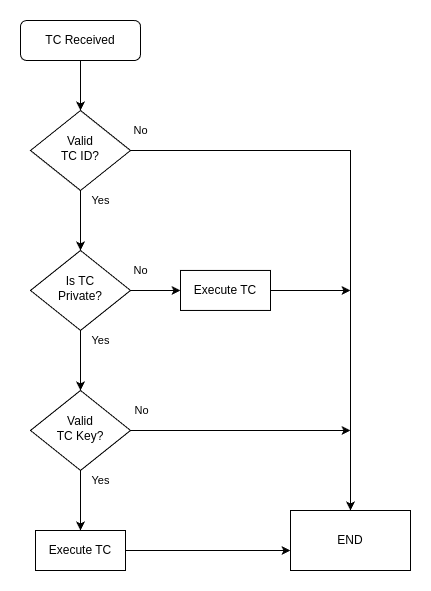

The diagram above was exported from draw.io. Its source (the exported page's mxGraphModel, read from the mxfile embedded in the PNG):
<mxGraphModel dx="566" dy="333" grid="1" gridSize="10" guides="1" tooltips="1" connect="1" arrows="1" fold="1" page="1" pageScale="1" pageWidth="827" pageHeight="1169" math="0" shadow="0">
  <root>
    <mxCell id="WIyWlLk6GJQsqaUBKTNV-0" />
    <mxCell id="WIyWlLk6GJQsqaUBKTNV-1" parent="WIyWlLk6GJQsqaUBKTNV-0" />
    <mxCell id="9EBEV5YP4jVkH3fj6in8-7" style="edgeStyle=orthogonalEdgeStyle;rounded=0;orthogonalLoop=1;jettySize=auto;html=1;entryX=0.5;entryY=0;entryDx=0;entryDy=0;" edge="1" parent="WIyWlLk6GJQsqaUBKTNV-1" source="WIyWlLk6GJQsqaUBKTNV-3" target="WIyWlLk6GJQsqaUBKTNV-6">
      <mxGeometry relative="1" as="geometry" />
    </mxCell>
    <mxCell id="WIyWlLk6GJQsqaUBKTNV-3" value="TC Received" style="rounded=1;whiteSpace=wrap;html=1;fontSize=12;glass=0;strokeWidth=1;shadow=0;" parent="WIyWlLk6GJQsqaUBKTNV-1" vertex="1">
      <mxGeometry x="160" y="80" width="120" height="40" as="geometry" />
    </mxCell>
    <mxCell id="9EBEV5YP4jVkH3fj6in8-8" style="edgeStyle=orthogonalEdgeStyle;rounded=0;orthogonalLoop=1;jettySize=auto;html=1;entryX=0.5;entryY=0;entryDx=0;entryDy=0;" edge="1" parent="WIyWlLk6GJQsqaUBKTNV-1" source="WIyWlLk6GJQsqaUBKTNV-6" target="WIyWlLk6GJQsqaUBKTNV-10">
      <mxGeometry relative="1" as="geometry" />
    </mxCell>
    <mxCell id="9EBEV5YP4jVkH3fj6in8-12" value="Yes" style="edgeLabel;html=1;align=center;verticalAlign=middle;resizable=0;points=[];" vertex="1" connectable="0" parent="9EBEV5YP4jVkH3fj6in8-8">
      <mxGeometry x="-0.2286" y="-3" relative="1" as="geometry">
        <mxPoint x="23" y="-13" as="offset" />
      </mxGeometry>
    </mxCell>
    <mxCell id="9EBEV5YP4jVkH3fj6in8-16" style="edgeStyle=orthogonalEdgeStyle;rounded=0;orthogonalLoop=1;jettySize=auto;html=1;exitX=1;exitY=0.5;exitDx=0;exitDy=0;entryX=0.5;entryY=0;entryDx=0;entryDy=0;" edge="1" parent="WIyWlLk6GJQsqaUBKTNV-1" source="WIyWlLk6GJQsqaUBKTNV-6" target="9EBEV5YP4jVkH3fj6in8-0">
      <mxGeometry relative="1" as="geometry" />
    </mxCell>
    <mxCell id="9EBEV5YP4jVkH3fj6in8-19" value="No" style="edgeLabel;html=1;align=center;verticalAlign=middle;resizable=0;points=[];" vertex="1" connectable="0" parent="9EBEV5YP4jVkH3fj6in8-16">
      <mxGeometry x="-0.6706" y="1" relative="1" as="geometry">
        <mxPoint x="-86" y="-19" as="offset" />
      </mxGeometry>
    </mxCell>
    <mxCell id="WIyWlLk6GJQsqaUBKTNV-6" value="Valid&lt;div&gt;TC ID?&lt;/div&gt;" style="rhombus;whiteSpace=wrap;html=1;shadow=0;fontFamily=Helvetica;fontSize=12;align=center;strokeWidth=1;spacing=6;spacingTop=-4;" parent="WIyWlLk6GJQsqaUBKTNV-1" vertex="1">
      <mxGeometry x="170" y="170" width="100" height="80" as="geometry" />
    </mxCell>
    <mxCell id="9EBEV5YP4jVkH3fj6in8-9" style="edgeStyle=orthogonalEdgeStyle;rounded=0;orthogonalLoop=1;jettySize=auto;html=1;entryX=0;entryY=0.5;entryDx=0;entryDy=0;" edge="1" parent="WIyWlLk6GJQsqaUBKTNV-1" source="WIyWlLk6GJQsqaUBKTNV-10" target="9EBEV5YP4jVkH3fj6in8-3">
      <mxGeometry relative="1" as="geometry" />
    </mxCell>
    <mxCell id="9EBEV5YP4jVkH3fj6in8-20" value="No" style="edgeLabel;html=1;align=center;verticalAlign=middle;resizable=0;points=[];" vertex="1" connectable="0" parent="9EBEV5YP4jVkH3fj6in8-9">
      <mxGeometry x="-0.2089" relative="1" as="geometry">
        <mxPoint x="-10" y="-20" as="offset" />
      </mxGeometry>
    </mxCell>
    <mxCell id="9EBEV5YP4jVkH3fj6in8-10" style="edgeStyle=orthogonalEdgeStyle;rounded=0;orthogonalLoop=1;jettySize=auto;html=1;entryX=0.5;entryY=0;entryDx=0;entryDy=0;" edge="1" parent="WIyWlLk6GJQsqaUBKTNV-1" source="WIyWlLk6GJQsqaUBKTNV-10" target="9EBEV5YP4jVkH3fj6in8-1">
      <mxGeometry relative="1" as="geometry" />
    </mxCell>
    <mxCell id="9EBEV5YP4jVkH3fj6in8-11" value="Yes" style="edgeLabel;html=1;align=center;verticalAlign=middle;resizable=0;points=[];" vertex="1" connectable="0" parent="9EBEV5YP4jVkH3fj6in8-10">
      <mxGeometry x="-0.4222" y="-2" relative="1" as="geometry">
        <mxPoint x="22" y="-7" as="offset" />
      </mxGeometry>
    </mxCell>
    <mxCell id="WIyWlLk6GJQsqaUBKTNV-10" value="Is TC&lt;div&gt;Private?&lt;/div&gt;" style="rhombus;whiteSpace=wrap;html=1;shadow=0;fontFamily=Helvetica;fontSize=12;align=center;strokeWidth=1;spacing=6;spacingTop=-4;" parent="WIyWlLk6GJQsqaUBKTNV-1" vertex="1">
      <mxGeometry x="170" y="309.95" width="100" height="80" as="geometry" />
    </mxCell>
    <mxCell id="9EBEV5YP4jVkH3fj6in8-0" value="END" style="rounded=0;whiteSpace=wrap;html=1;" vertex="1" parent="WIyWlLk6GJQsqaUBKTNV-1">
      <mxGeometry x="430" y="570" width="120" height="60" as="geometry" />
    </mxCell>
    <mxCell id="9EBEV5YP4jVkH3fj6in8-5" style="edgeStyle=orthogonalEdgeStyle;rounded=0;orthogonalLoop=1;jettySize=auto;html=1;" edge="1" parent="WIyWlLk6GJQsqaUBKTNV-1" source="9EBEV5YP4jVkH3fj6in8-1">
      <mxGeometry relative="1" as="geometry">
        <mxPoint x="490" y="489.95" as="targetPoint" />
      </mxGeometry>
    </mxCell>
    <mxCell id="9EBEV5YP4jVkH3fj6in8-21" value="No" style="edgeLabel;html=1;align=center;verticalAlign=middle;resizable=0;points=[];" vertex="1" connectable="0" parent="9EBEV5YP4jVkH3fj6in8-5">
      <mxGeometry x="-0.0544" y="1" relative="1" as="geometry">
        <mxPoint x="-94" y="-19" as="offset" />
      </mxGeometry>
    </mxCell>
    <mxCell id="9EBEV5YP4jVkH3fj6in8-14" style="edgeStyle=orthogonalEdgeStyle;rounded=0;orthogonalLoop=1;jettySize=auto;html=1;entryX=0.5;entryY=0;entryDx=0;entryDy=0;" edge="1" parent="WIyWlLk6GJQsqaUBKTNV-1" source="9EBEV5YP4jVkH3fj6in8-1" target="9EBEV5YP4jVkH3fj6in8-13">
      <mxGeometry relative="1" as="geometry">
        <mxPoint x="230" y="550" as="targetPoint" />
      </mxGeometry>
    </mxCell>
    <mxCell id="9EBEV5YP4jVkH3fj6in8-22" value="Yes" style="edgeLabel;html=1;align=center;verticalAlign=middle;resizable=0;points=[];" vertex="1" connectable="0" parent="9EBEV5YP4jVkH3fj6in8-14">
      <mxGeometry x="-0.199" y="-1" relative="1" as="geometry">
        <mxPoint x="21" y="-14" as="offset" />
      </mxGeometry>
    </mxCell>
    <mxCell id="9EBEV5YP4jVkH3fj6in8-1" value="Valid&lt;div&gt;TC Key?&lt;/div&gt;" style="rhombus;whiteSpace=wrap;html=1;shadow=0;fontFamily=Helvetica;fontSize=12;align=center;strokeWidth=1;spacing=6;spacingTop=-4;" vertex="1" parent="WIyWlLk6GJQsqaUBKTNV-1">
      <mxGeometry x="170" y="449.95" width="100" height="80" as="geometry" />
    </mxCell>
    <mxCell id="9EBEV5YP4jVkH3fj6in8-4" style="edgeStyle=orthogonalEdgeStyle;rounded=0;orthogonalLoop=1;jettySize=auto;html=1;" edge="1" parent="WIyWlLk6GJQsqaUBKTNV-1" source="9EBEV5YP4jVkH3fj6in8-3">
      <mxGeometry relative="1" as="geometry">
        <mxPoint x="490" y="349.95" as="targetPoint" />
      </mxGeometry>
    </mxCell>
    <mxCell id="9EBEV5YP4jVkH3fj6in8-3" value="Execute TC" style="rounded=0;whiteSpace=wrap;html=1;" vertex="1" parent="WIyWlLk6GJQsqaUBKTNV-1">
      <mxGeometry x="320" y="329.95" width="90" height="40" as="geometry" />
    </mxCell>
    <mxCell id="9EBEV5YP4jVkH3fj6in8-13" value="Execute TC" style="rounded=0;whiteSpace=wrap;html=1;" vertex="1" parent="WIyWlLk6GJQsqaUBKTNV-1">
      <mxGeometry x="175" y="590" width="90" height="40" as="geometry" />
    </mxCell>
    <mxCell id="9EBEV5YP4jVkH3fj6in8-15" style="edgeStyle=orthogonalEdgeStyle;rounded=0;orthogonalLoop=1;jettySize=auto;html=1;entryX=0;entryY=0.667;entryDx=0;entryDy=0;entryPerimeter=0;" edge="1" parent="WIyWlLk6GJQsqaUBKTNV-1" source="9EBEV5YP4jVkH3fj6in8-13" target="9EBEV5YP4jVkH3fj6in8-0">
      <mxGeometry relative="1" as="geometry" />
    </mxCell>
  </root>
</mxGraphModel>